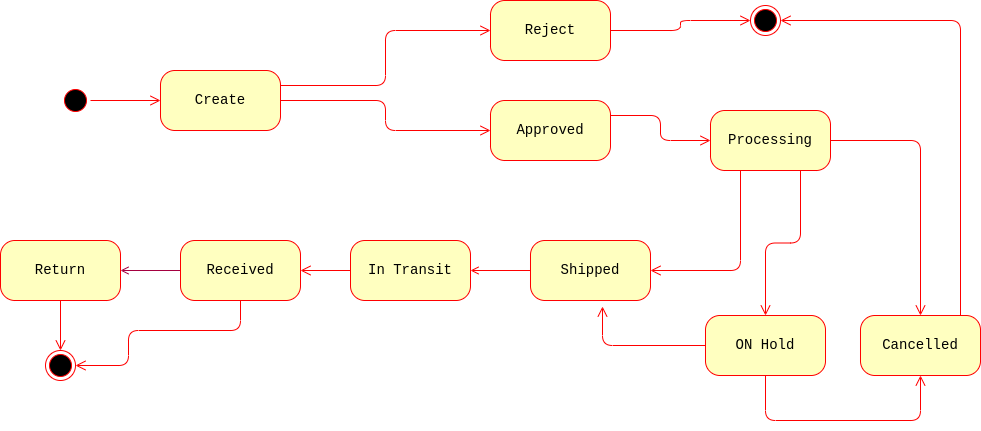

The diagram above was exported from draw.io. Its source (the exported page's mxGraphModel, read from the mxfile embedded in the PNG):
<mxGraphModel dx="1102" dy="1225" grid="1" gridSize="10" guides="1" tooltips="1" connect="1" arrows="1" fold="1" page="1" pageScale="1" pageWidth="1100" pageHeight="850" background="none" math="0" shadow="0">
  <root>
    <mxCell id="0" />
    <mxCell id="1" parent="0" />
    <mxCell id="382b91b5511bd0f7-1" value="" style="ellipse;html=1;shape=startState;fillColor=#000000;strokeColor=#ff0000;rounded=1;shadow=0;comic=0;labelBackgroundColor=none;fontFamily=Courier New;fontSize=14;fontColor=#000000;align=center;direction=south;" parent="1" vertex="1">
      <mxGeometry x="120" y="300" width="30" height="30" as="geometry" />
    </mxCell>
    <mxCell id="382b91b5511bd0f7-5" value="In Transit" style="rounded=1;whiteSpace=wrap;html=1;arcSize=24;fillColor=#ffffc0;strokeColor=#ff0000;shadow=0;comic=0;labelBackgroundColor=none;fontFamily=Courier New;fontSize=14;fontColor=#000000;align=center;" parent="1" vertex="1">
      <mxGeometry x="410" y="455" width="120" height="60" as="geometry" />
    </mxCell>
    <mxCell id="382b91b5511bd0f7-6" value="Create" style="rounded=1;whiteSpace=wrap;html=1;arcSize=24;fillColor=#ffffc0;strokeColor=#ff0000;shadow=0;comic=0;labelBackgroundColor=none;fontFamily=Courier New;fontSize=14;fontColor=#000000;align=center;" parent="1" vertex="1">
      <mxGeometry x="220" y="285" width="120" height="60" as="geometry" />
    </mxCell>
    <mxCell id="3cde6dad864a17aa-3" style="edgeStyle=orthogonalEdgeStyle;html=1;exitX=1;exitY=0.25;labelBackgroundColor=none;endArrow=open;endSize=8;strokeColor=#ff0000;fontFamily=Courier New;fontSize=14;align=left;" parent="1" source="382b91b5511bd0f7-7" target="382b91b5511bd0f7-9" edge="1">
      <mxGeometry relative="1" as="geometry" />
    </mxCell>
    <mxCell id="382b91b5511bd0f7-7" value="Approved" style="rounded=1;whiteSpace=wrap;html=1;arcSize=24;fillColor=#ffffc0;strokeColor=#ff0000;shadow=0;comic=0;labelBackgroundColor=none;fontFamily=Courier New;fontSize=14;fontColor=#000000;align=center;" parent="1" vertex="1">
      <mxGeometry x="550" y="315" width="120" height="60" as="geometry" />
    </mxCell>
    <mxCell id="3cde6dad864a17aa-13" style="edgeStyle=elbowEdgeStyle;html=1;exitX=1;exitY=0.25;labelBackgroundColor=none;endArrow=open;endSize=8;strokeColor=#ff0000;fontFamily=Courier New;fontSize=14;align=left;exitDx=0;exitDy=0;" parent="1" source="382b91b5511bd0f7-6" target="82BNPYhgNs1Ih8lQ4HEL-1" edge="1">
      <mxGeometry relative="1" as="geometry" />
    </mxCell>
    <mxCell id="382b91b5511bd0f7-9" value="Processing" style="rounded=1;whiteSpace=wrap;html=1;arcSize=24;fillColor=#ffffc0;strokeColor=#ff0000;shadow=0;comic=0;labelBackgroundColor=none;fontFamily=Courier New;fontSize=14;fontColor=#000000;align=center;" parent="1" vertex="1">
      <mxGeometry x="770" y="325" width="120" height="60" as="geometry" />
    </mxCell>
    <mxCell id="382b91b5511bd0f7-10" value="Shipped" style="rounded=1;whiteSpace=wrap;html=1;arcSize=24;fillColor=#ffffc0;strokeColor=#ff0000;shadow=0;comic=0;labelBackgroundColor=none;fontFamily=Courier New;fontSize=14;fontColor=#000000;align=center;" parent="1" vertex="1">
      <mxGeometry x="590" y="455" width="120" height="60" as="geometry" />
    </mxCell>
    <mxCell id="2a3bc250acf0617d-9" style="edgeStyle=orthogonalEdgeStyle;html=1;labelBackgroundColor=none;endArrow=open;endSize=8;strokeColor=#ff0000;fontFamily=Courier New;fontSize=14;align=left;" parent="1" source="382b91b5511bd0f7-1" target="382b91b5511bd0f7-6" edge="1">
      <mxGeometry relative="1" as="geometry" />
    </mxCell>
    <mxCell id="2a3bc250acf0617d-10" style="edgeStyle=orthogonalEdgeStyle;html=1;labelBackgroundColor=none;endArrow=open;endSize=8;strokeColor=#ff0000;fontFamily=Courier New;fontSize=14;align=left;entryX=0;entryY=0.5;" parent="1" source="382b91b5511bd0f7-6" target="382b91b5511bd0f7-7" edge="1">
      <mxGeometry relative="1" as="geometry" />
    </mxCell>
    <mxCell id="2a3bc250acf0617d-12" style="edgeStyle=orthogonalEdgeStyle;html=1;exitX=0;exitY=0.5;labelBackgroundColor=none;endArrow=open;endSize=8;strokeColor=#ff0000;fontFamily=Courier New;fontSize=14;align=left;entryX=1;entryY=0.5;entryDx=0;entryDy=0;exitDx=0;exitDy=0;" parent="1" source="382b91b5511bd0f7-5" target="82BNPYhgNs1Ih8lQ4HEL-5" edge="1">
      <mxGeometry relative="1" as="geometry">
        <mxPoint x="210" y="465" as="targetPoint" />
      </mxGeometry>
    </mxCell>
    <mxCell id="2a3bc250acf0617d-13" style="edgeStyle=orthogonalEdgeStyle;html=1;exitX=1;exitY=0.5;entryX=0;entryY=0.5;labelBackgroundColor=none;endArrow=none;endSize=8;strokeColor=#ff0000;fontFamily=Courier New;fontSize=14;align=left;startArrow=open;startFill=0;endFill=0;" parent="1" source="382b91b5511bd0f7-5" target="382b91b5511bd0f7-10" edge="1">
      <mxGeometry relative="1" as="geometry" />
    </mxCell>
    <mxCell id="2a3bc250acf0617d-15" style="edgeStyle=orthogonalEdgeStyle;html=1;exitX=0.25;exitY=1;entryX=1;entryY=0.5;labelBackgroundColor=none;endArrow=open;endSize=8;strokeColor=#ff0000;fontFamily=Courier New;fontSize=14;align=left;exitDx=0;exitDy=0;entryDx=0;entryDy=0;" parent="1" source="382b91b5511bd0f7-9" target="382b91b5511bd0f7-10" edge="1">
      <mxGeometry relative="1" as="geometry" />
    </mxCell>
    <mxCell id="82BNPYhgNs1Ih8lQ4HEL-1" value="Reject" style="rounded=1;whiteSpace=wrap;html=1;arcSize=24;fillColor=#ffffc0;strokeColor=#ff0000;shadow=0;comic=0;labelBackgroundColor=none;fontFamily=Courier New;fontSize=14;fontColor=#000000;align=center;" vertex="1" parent="1">
      <mxGeometry x="550" y="215" width="120" height="60" as="geometry" />
    </mxCell>
    <mxCell id="82BNPYhgNs1Ih8lQ4HEL-3" value="Cancelled" style="rounded=1;whiteSpace=wrap;html=1;arcSize=24;fillColor=#ffffc0;strokeColor=#ff0000;shadow=0;comic=0;labelBackgroundColor=none;fontFamily=Courier New;fontSize=14;fontColor=#000000;align=center;" vertex="1" parent="1">
      <mxGeometry x="920" y="530" width="120" height="60" as="geometry" />
    </mxCell>
    <mxCell id="82BNPYhgNs1Ih8lQ4HEL-4" value="ON Hold" style="rounded=1;whiteSpace=wrap;html=1;arcSize=24;fillColor=#ffffc0;strokeColor=#ff0000;shadow=0;comic=0;labelBackgroundColor=none;fontFamily=Courier New;fontSize=14;fontColor=#000000;align=center;" vertex="1" parent="1">
      <mxGeometry x="765" y="530" width="120" height="60" as="geometry" />
    </mxCell>
    <mxCell id="82BNPYhgNs1Ih8lQ4HEL-7" value="" style="edgeStyle=orthogonalEdgeStyle;rounded=0;orthogonalLoop=1;jettySize=auto;html=1;startArrow=none;startFill=0;endArrow=open;endFill=0;fillColor=#d80073;strokeColor=#A50040;fontSize=14;fontFamily=Courier New;" edge="1" parent="1" source="82BNPYhgNs1Ih8lQ4HEL-5" target="82BNPYhgNs1Ih8lQ4HEL-6">
      <mxGeometry relative="1" as="geometry" />
    </mxCell>
    <mxCell id="82BNPYhgNs1Ih8lQ4HEL-5" value="Received" style="rounded=1;whiteSpace=wrap;html=1;arcSize=24;fillColor=#ffffc0;strokeColor=#ff0000;shadow=0;comic=0;labelBackgroundColor=none;fontFamily=Courier New;fontSize=14;fontColor=#000000;align=center;" vertex="1" parent="1">
      <mxGeometry x="240" y="455" width="120" height="60" as="geometry" />
    </mxCell>
    <mxCell id="82BNPYhgNs1Ih8lQ4HEL-6" value="Return" style="rounded=1;whiteSpace=wrap;html=1;arcSize=24;fillColor=#ffffc0;strokeColor=#ff0000;shadow=0;comic=0;labelBackgroundColor=none;fontFamily=Courier New;fontSize=14;fontColor=#000000;align=center;" vertex="1" parent="1">
      <mxGeometry x="60" y="455" width="120" height="60" as="geometry" />
    </mxCell>
    <mxCell id="82BNPYhgNs1Ih8lQ4HEL-8" value="" style="ellipse;html=1;shape=endState;fillColor=#000000;strokeColor=#ff0000;rounded=1;shadow=0;comic=0;labelBackgroundColor=none;fontFamily=Courier New;fontSize=14;fontColor=#000000;align=center;" vertex="1" parent="1">
      <mxGeometry x="105" y="565" width="30" height="30" as="geometry" />
    </mxCell>
    <mxCell id="82BNPYhgNs1Ih8lQ4HEL-10" style="edgeStyle=orthogonalEdgeStyle;html=1;exitX=0.5;exitY=1;labelBackgroundColor=none;endArrow=open;endSize=8;strokeColor=#ff0000;fontFamily=Courier New;fontSize=14;align=left;exitDx=0;exitDy=0;" edge="1" parent="1" source="82BNPYhgNs1Ih8lQ4HEL-6" target="82BNPYhgNs1Ih8lQ4HEL-8">
      <mxGeometry relative="1" as="geometry">
        <mxPoint x="210" y="565" as="sourcePoint" />
        <mxPoint x="160" y="565" as="targetPoint" />
      </mxGeometry>
    </mxCell>
    <mxCell id="82BNPYhgNs1Ih8lQ4HEL-11" style="edgeStyle=orthogonalEdgeStyle;html=1;labelBackgroundColor=none;endArrow=open;endSize=8;strokeColor=#ff0000;fontFamily=Courier New;fontSize=14;align=left;entryX=1;entryY=0.5;entryDx=0;entryDy=0;" edge="1" parent="1" source="82BNPYhgNs1Ih8lQ4HEL-5" target="82BNPYhgNs1Ih8lQ4HEL-8">
      <mxGeometry relative="1" as="geometry">
        <mxPoint x="160" y="545" as="sourcePoint" />
        <mxPoint x="110" y="545" as="targetPoint" />
        <Array as="points">
          <mxPoint x="300" y="545" />
          <mxPoint x="188" y="545" />
          <mxPoint x="188" y="580" />
        </Array>
      </mxGeometry>
    </mxCell>
    <mxCell id="82BNPYhgNs1Ih8lQ4HEL-12" value="" style="ellipse;html=1;shape=endState;fillColor=#000000;strokeColor=#ff0000;rounded=1;shadow=0;comic=0;labelBackgroundColor=none;fontFamily=Courier New;fontSize=14;fontColor=#000000;align=center;" vertex="1" parent="1">
      <mxGeometry x="810" y="220" width="30" height="30" as="geometry" />
    </mxCell>
    <mxCell id="82BNPYhgNs1Ih8lQ4HEL-13" style="edgeStyle=elbowEdgeStyle;html=1;exitX=1;exitY=0.5;labelBackgroundColor=none;endArrow=open;endSize=8;strokeColor=#ff0000;fontFamily=Courier New;fontSize=14;align=left;exitDx=0;exitDy=0;entryX=0;entryY=0.5;entryDx=0;entryDy=0;" edge="1" parent="1" source="82BNPYhgNs1Ih8lQ4HEL-1" target="82BNPYhgNs1Ih8lQ4HEL-12">
      <mxGeometry relative="1" as="geometry">
        <mxPoint x="840" y="185" as="sourcePoint" />
        <mxPoint x="930" y="125" as="targetPoint" />
      </mxGeometry>
    </mxCell>
    <mxCell id="82BNPYhgNs1Ih8lQ4HEL-15" style="edgeStyle=orthogonalEdgeStyle;html=1;exitX=0.75;exitY=1;entryX=0.5;entryY=0;labelBackgroundColor=none;endArrow=open;endSize=8;strokeColor=#ff0000;fontFamily=Courier New;fontSize=14;align=left;exitDx=0;exitDy=0;entryDx=0;entryDy=0;" edge="1" parent="1" source="382b91b5511bd0f7-9" target="82BNPYhgNs1Ih8lQ4HEL-4">
      <mxGeometry relative="1" as="geometry">
        <mxPoint x="750" y="575" as="sourcePoint" />
        <mxPoint x="660" y="675" as="targetPoint" />
      </mxGeometry>
    </mxCell>
    <mxCell id="82BNPYhgNs1Ih8lQ4HEL-16" style="edgeStyle=orthogonalEdgeStyle;html=1;labelBackgroundColor=none;endArrow=open;endSize=8;strokeColor=#ff0000;fontFamily=Courier New;fontSize=14;align=left;" edge="1" parent="1" source="382b91b5511bd0f7-9" target="82BNPYhgNs1Ih8lQ4HEL-3">
      <mxGeometry relative="1" as="geometry">
        <mxPoint x="960" y="395" as="sourcePoint" />
        <mxPoint x="925" y="540" as="targetPoint" />
      </mxGeometry>
    </mxCell>
    <mxCell id="82BNPYhgNs1Ih8lQ4HEL-17" style="edgeStyle=orthogonalEdgeStyle;html=1;exitX=0;exitY=0.5;entryX=0.6;entryY=1.1;labelBackgroundColor=none;endArrow=open;endSize=8;strokeColor=#ff0000;fontFamily=Courier New;fontSize=14;align=left;exitDx=0;exitDy=0;entryDx=0;entryDy=0;entryPerimeter=0;" edge="1" parent="1" source="82BNPYhgNs1Ih8lQ4HEL-4" target="382b91b5511bd0f7-10">
      <mxGeometry relative="1" as="geometry">
        <mxPoint x="460" y="605" as="sourcePoint" />
        <mxPoint x="370" y="705" as="targetPoint" />
      </mxGeometry>
    </mxCell>
    <mxCell id="82BNPYhgNs1Ih8lQ4HEL-18" style="edgeStyle=elbowEdgeStyle;html=1;labelBackgroundColor=none;endArrow=open;endSize=8;strokeColor=#ff0000;fontFamily=Courier New;fontSize=14;align=left;entryX=1;entryY=0.5;entryDx=0;entryDy=0;" edge="1" parent="1" source="82BNPYhgNs1Ih8lQ4HEL-3" target="82BNPYhgNs1Ih8lQ4HEL-12">
      <mxGeometry relative="1" as="geometry">
        <mxPoint x="940" y="255" as="sourcePoint" />
        <mxPoint x="1080" y="245" as="targetPoint" />
        <Array as="points">
          <mxPoint x="1020" y="385" />
        </Array>
      </mxGeometry>
    </mxCell>
    <mxCell id="82BNPYhgNs1Ih8lQ4HEL-19" style="edgeStyle=orthogonalEdgeStyle;html=1;exitX=0.5;exitY=1;labelBackgroundColor=none;endArrow=open;endSize=8;strokeColor=#ff0000;fontFamily=Courier New;fontSize=14;align=left;exitDx=0;exitDy=0;entryX=0.5;entryY=1;entryDx=0;entryDy=0;" edge="1" parent="1" source="82BNPYhgNs1Ih8lQ4HEL-4" target="82BNPYhgNs1Ih8lQ4HEL-3">
      <mxGeometry relative="1" as="geometry">
        <mxPoint x="660" y="625" as="sourcePoint" />
        <mxPoint x="1000" y="725" as="targetPoint" />
        <Array as="points">
          <mxPoint x="825" y="635" />
          <mxPoint x="980" y="635" />
        </Array>
      </mxGeometry>
    </mxCell>
  </root>
</mxGraphModel>